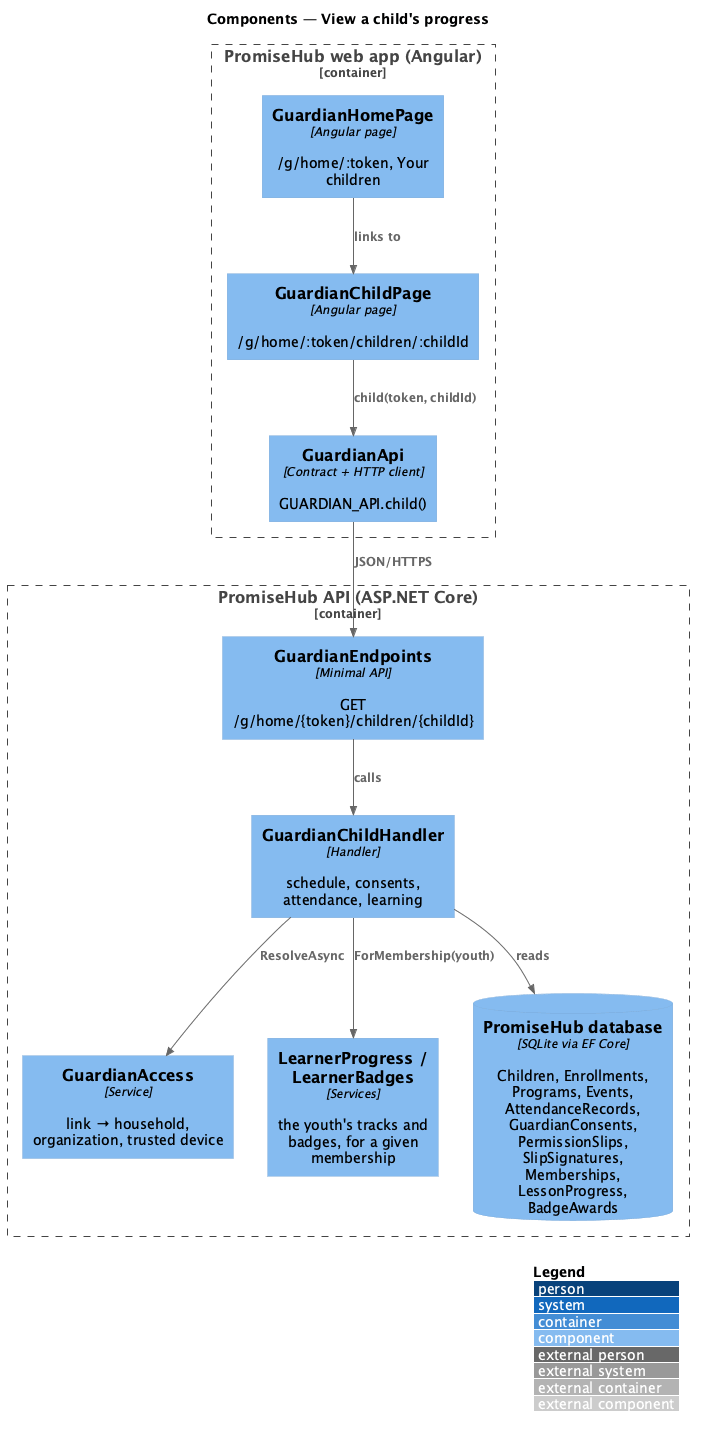

The diagram above was rendered by PlantUML. Its source (embedded in the PNG):
@startuml
!include <C4/C4_Component>
LAYOUT_WITH_LEGEND()
title Components — View a child's progress
Container_Boundary(web, "PromiseHub web app (Angular)") {
  Component(home, "GuardianHomePage", "Angular page", "/g/home/:token, Your children")
  Component(page, "GuardianChildPage", "Angular page", "/g/home/:token/children/:childId")
  Component(gapi, "GuardianApi", "Contract + HTTP client", "GUARDIAN_API.child()")
}
Container_Boundary(api, "PromiseHub API (ASP.NET Core)") {
  Component(ep, "GuardianEndpoints", "Minimal API", "GET /g/home/{token}/children/{childId}")
  Component(h, "GuardianChildHandler", "Handler", "schedule, consents, attendance, learning")
  Component(acc, "GuardianAccess", "Service", "link → household, organization, trusted device")
  Component(lp, "LearnerProgress / LearnerBadges", "Services", "the youth's tracks and badges, for a given membership")
  ComponentDb(db, "PromiseHub database", "SQLite via EF Core", "Children, Enrollments, Programs, Events, AttendanceRecords, GuardianConsents, PermissionSlips, SlipSignatures, Memberships, LessonProgress, BadgeAwards")
}
Rel(home, page, "links to")
Rel(page, gapi, "child(token, childId)")
Rel(gapi, ep, "JSON/HTTPS")
Rel(ep, h, "calls")
Rel(h, acc, "ResolveAsync")
Rel(h, lp, "ForMembership(youth)")
Rel(h, db, "reads")
@enduml